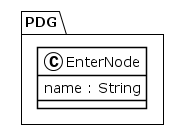

The diagram above was rendered by PlantUML. Its source (embedded in the PNG):
@startuml
!theme plain
package PDG {
class EnterNode {
	 name : String
}
}
@enduml